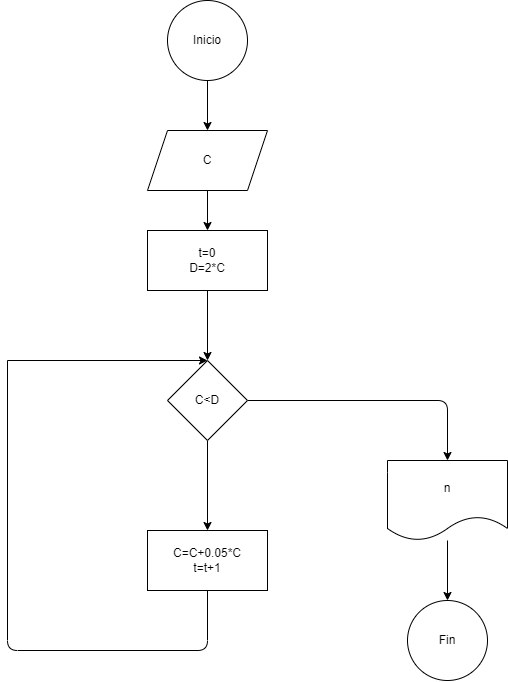

The diagram above was exported from draw.io. Its source (the exported page's mxGraphModel, read from the mxfile embedded in the PNG):
<mxGraphModel dx="878" dy="376" grid="1" gridSize="10" guides="1" tooltips="1" connect="1" arrows="1" fold="1" page="1" pageScale="1" pageWidth="850" pageHeight="1100" math="0" shadow="0">
  <root>
    <mxCell id="0" />
    <mxCell id="1" parent="0" />
    <mxCell id="2" value="Inicio" style="ellipse;whiteSpace=wrap;html=1;" vertex="1" parent="1">
      <mxGeometry x="320" y="30" width="80" height="80" as="geometry" />
    </mxCell>
    <mxCell id="6" value="" style="edgeStyle=none;html=1;" edge="1" parent="1" source="3" target="5">
      <mxGeometry relative="1" as="geometry" />
    </mxCell>
    <mxCell id="3" value="C" style="shape=parallelogram;perimeter=parallelogramPerimeter;whiteSpace=wrap;html=1;fixedSize=1;" vertex="1" parent="1">
      <mxGeometry x="300" y="160" width="120" height="60" as="geometry" />
    </mxCell>
    <mxCell id="4" value="" style="endArrow=classic;html=1;exitX=0.5;exitY=1;exitDx=0;exitDy=0;" edge="1" parent="1" source="2" target="3">
      <mxGeometry width="50" height="50" relative="1" as="geometry">
        <mxPoint x="360" y="320" as="sourcePoint" />
        <mxPoint x="410" y="270" as="targetPoint" />
      </mxGeometry>
    </mxCell>
    <mxCell id="8" value="" style="edgeStyle=none;html=1;" edge="1" parent="1" source="5" target="7">
      <mxGeometry relative="1" as="geometry" />
    </mxCell>
    <mxCell id="5" value="t=0&lt;br&gt;D=2*C" style="whiteSpace=wrap;html=1;" vertex="1" parent="1">
      <mxGeometry x="300" y="260" width="120" height="60" as="geometry" />
    </mxCell>
    <mxCell id="10" value="" style="edgeStyle=none;html=1;" edge="1" parent="1" source="7" target="9">
      <mxGeometry relative="1" as="geometry" />
    </mxCell>
    <mxCell id="15" value="" style="edgeStyle=none;html=1;" edge="1" parent="1" source="7" target="14">
      <mxGeometry relative="1" as="geometry">
        <Array as="points">
          <mxPoint x="600" y="430" />
        </Array>
      </mxGeometry>
    </mxCell>
    <mxCell id="7" value="C&amp;lt;D" style="rhombus;whiteSpace=wrap;html=1;" vertex="1" parent="1">
      <mxGeometry x="320" y="390" width="80" height="80" as="geometry" />
    </mxCell>
    <mxCell id="9" value="C=C+0.05*C&lt;br&gt;t=t+1" style="whiteSpace=wrap;html=1;" vertex="1" parent="1">
      <mxGeometry x="300" y="560" width="120" height="60" as="geometry" />
    </mxCell>
    <mxCell id="11" value="" style="endArrow=none;html=1;entryX=0.5;entryY=1;entryDx=0;entryDy=0;" edge="1" parent="1" target="9">
      <mxGeometry width="50" height="50" relative="1" as="geometry">
        <mxPoint x="160" y="390" as="sourcePoint" />
        <mxPoint x="410" y="470" as="targetPoint" />
        <Array as="points">
          <mxPoint x="160" y="680" />
          <mxPoint x="360" y="680" />
        </Array>
      </mxGeometry>
    </mxCell>
    <mxCell id="12" value="" style="endArrow=classic;html=1;entryX=0.5;entryY=0;entryDx=0;entryDy=0;" edge="1" parent="1" target="7">
      <mxGeometry width="50" height="50" relative="1" as="geometry">
        <mxPoint x="160" y="390" as="sourcePoint" />
        <mxPoint x="200" y="390" as="targetPoint" />
      </mxGeometry>
    </mxCell>
    <mxCell id="17" value="" style="edgeStyle=none;html=1;" edge="1" parent="1" source="14" target="16">
      <mxGeometry relative="1" as="geometry" />
    </mxCell>
    <mxCell id="14" value="n" style="shape=document;whiteSpace=wrap;html=1;boundedLbl=1;" vertex="1" parent="1">
      <mxGeometry x="540" y="490" width="120" height="80" as="geometry" />
    </mxCell>
    <mxCell id="16" value="Fin" style="ellipse;whiteSpace=wrap;html=1;" vertex="1" parent="1">
      <mxGeometry x="560" y="630" width="80" height="80" as="geometry" />
    </mxCell>
  </root>
</mxGraphModel>